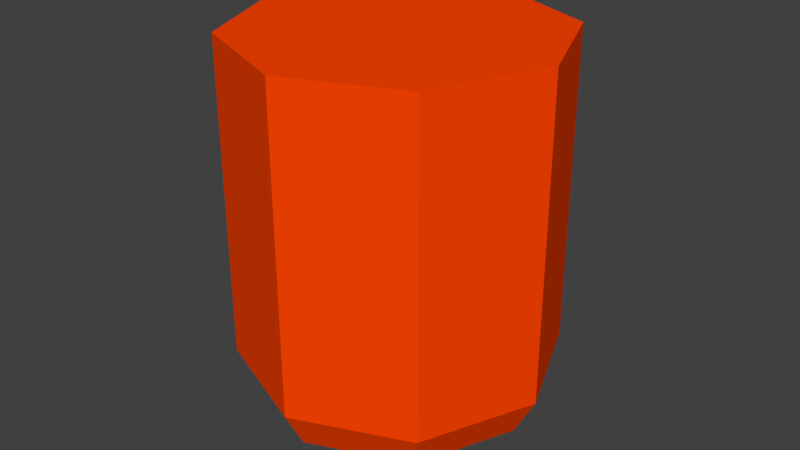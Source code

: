 # Source: RotatingLight.blend  (saved by Blender 2.63.0; exported with 4.5.12 LTS)
import bpy
from mathutils import Matrix  # noqa: F401  (used for matrix-valued properties, if any)

bpy.ops.wm.read_factory_settings(use_empty=True)
scene = bpy.context.scene
scene.name = 'Scene'

# ---- collections
col_collection_1 = bpy.data.collections.new('Collection 1'); scene.collection.children.link(col_collection_1)

# ---- materials (node trees are filled in below, after node groups)
mat_base_red = bpy.data.materials.new('Base/Red')
mat_base_red.alpha_threshold = 0.0
mat_base_red.use_transparent_shadow = False
mat_base_red.diffuse_color = (1.0, 0.05926, 0.0, 1.0)
mat_base_red.roughness = 0.5
mat_base_red.line_color = (0.0, 0.0, 0.0, 1.0)

# ---- material node trees

# ---- world
world_world = bpy.data.worlds.new('World'); scene.world = world_world
world_world.color = (0.05088, 0.05088, 0.05088)
world_world.use_sun_shadow = False
world_world.sun_shadow_jitter_overblur = 0.0
world_world.cycles.sampling_method = 'MANUAL'
world_world.cycles.sample_map_resolution = 256

# ---- meshes
me_rotatinglight = bpy.data.meshes.new('RotatingLight')
me_rotatinglight.from_pydata([(-0.025, 0.0, -0.06912), (-0.0433, 0.0, -0.06263), (-0.03062, 0.03062, -0.06263), (-0.01768, 0.01768, -0.06912), (-0.05, 0.0, -0.05), (-0.03536, 0.03536, -0.05), (-3.079e-09, 0.0433, -0.06263), (-6.06e-09, 0.025, -0.06912), (0.01768, 0.01768, -0.06912), (-0.03062, -0.03062, -0.06263), (-0.01768, -0.01768, -0.06912), (-4.57e-09, 0.05, -0.05), (-0.03536, -0.03536, -0.05), (0.03062, 0.03062, -0.06263), (0.025, -3.725e-09, -0.06912), (-1.798e-08, -0.0433, -0.06263), (-1.426e-08, -0.025, -0.06912), (-2.096e-08, -0.05, -0.05), (0.03536, 0.03536, -0.05), (0.0433, -8.941e-09, -0.06263), (0.01768, -0.01768, -0.06912), (0.03062, -0.03062, -0.06263), (0.03536, -0.03536, -0.05), (0.05, -7.452e-09, -0.05), (0.0, 0.05, 0.05), (0.03536, 0.03536, 0.05), (-0.03536, 0.03536, 0.05), (0.05, -2.186e-09, 0.05), (-0.05, 5.962e-10, 0.05), (0.03536, -0.03536, 0.05), (-0.03536, -0.03536, 0.05), (-4.371e-09, -0.05, 0.05)], [], [(0, 1, 2, 3), (2, 1, 4, 5), (6, 7, 3, 2), (11, 6, 2, 5), (13, 8, 7, 6), (13, 6, 11, 18), (19, 14, 8, 13), (21, 20, 14, 19), (15, 16, 20, 21), (10, 16, 15, 9), (3, 7, 8), (8, 0, 3), (14, 0, 8), (10, 0, 14), (14, 20, 10), (20, 16, 10), (0, 10, 9, 1), (4, 1, 9, 12), (30, 12, 17, 31), (25, 24, 26), (25, 26, 27), (26, 28, 27), (28, 30, 27), (30, 29, 27), (30, 31, 29), (28, 26, 5, 4), (24, 25, 18, 11), (9, 15, 17, 12), (17, 15, 21, 22), (28, 4, 12, 30), (26, 24, 11, 5), (23, 19, 13, 18), (21, 19, 23, 22), (29, 31, 17, 22), (25, 27, 23, 18), (27, 29, 22, 23)])
me_rotatinglight.materials.append(mat_base_red)
me_rotatinglight.use_remesh_preserve_volume = False
me_rotatinglight.use_remesh_preserve_attributes = False
me_rotatinglight.use_mirror_vertex_groups = False
me_rotatinglight.update()

# ---- objects
ob_rotatinglight = bpy.data.objects.new('RotatingLight', me_rotatinglight)

# ---- transforms, parenting, visibility, modifiers, constraints
ob_rotatinglight.location = (0.0, 0.0, 0.0)
ob_rotatinglight.lineart.crease_threshold = 0.0

# ---- collection membership
col_collection_1.objects.link(ob_rotatinglight)

# ---- scene / render settings (as saved in the file)
scene.frame_start = 1; scene.frame_end = 250; scene.frame_set(1)
scene.render.engine = 'BLENDER_EEVEE_NEXT'
scene.render.image_settings.color_mode = 'RGB'
scene.render.image_settings.compression = 90
scene.render.resolution_percentage = 50
scene.render.dither_intensity = 0.0
scene.render.bake_margin = 2
scene.render.bake_bias = 0.0
scene.cycles.use_denoising = False
scene.cycles.samples = 10
scene.cycles.sampling_pattern = 'TABULATED_SOBOL'
scene.cycles.light_sampling_threshold = 0.0
scene.cycles.use_adaptive_sampling = False
scene.cycles.use_light_tree = False
scene.cycles.blur_glossy = 0.0
scene.cycles.volume_bounces = 1
scene.cycles.pixel_filter_type = 'GAUSSIAN'
scene.cycles.sample_clamp_indirect = 0.0
scene.view_settings.view_transform = 'Standard'
bpy.context.view_layer.update()

# ---- added for rendering (the .blend has no active camera and no usable light): camera, sun
cam_auto = bpy.data.cameras.new('AutoCamera')
cam_auto.lens = 50.0
cam_auto.sensor_width = 36.0
cam_auto.clip_end = 1000.0
ob_auto_camera = bpy.data.objects.new('AutoCamera', cam_auto)
scene.collection.objects.link(ob_auto_camera)
ob_auto_camera.location = (0.185045, -0.222054, 0.138477)
ob_auto_camera.rotation_euler = (1.09748, -7.21219e-08, 0.694738)
scene.camera = ob_auto_camera
light_auto_sun = bpy.data.lights.new('AutoSun', 'SUN')
light_auto_sun.energy = 3.0
light_auto_sun.angle = 0.0523599
ob_auto_sun = bpy.data.objects.new('AutoSun', light_auto_sun)
scene.collection.objects.link(ob_auto_sun)
ob_auto_sun.rotation_euler = (0.872665, 0.174533, 0.523599)
bpy.context.view_layer.update()
